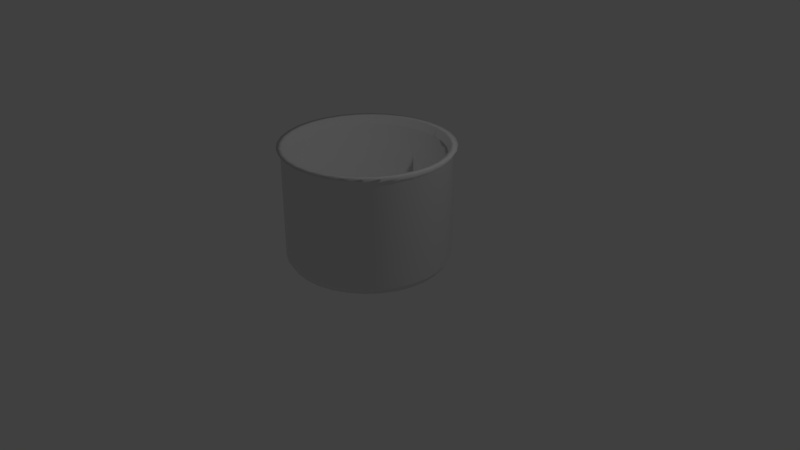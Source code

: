 # Source: container_1.blend  (saved by Blender 2.78.0; exported with 4.5.12 LTS)
import bpy
from mathutils import Matrix  # noqa: F401  (used for matrix-valued properties, if any)

bpy.ops.wm.read_factory_settings(use_empty=True)
scene = bpy.context.scene
scene.name = 'Scene'

# ---- collections
col_collection_1 = bpy.data.collections.new('Collection 1'); scene.collection.children.link(col_collection_1)

# ---- world
world_world = bpy.data.worlds.new('World'); scene.world = world_world
world_world.color = (0.05088, 0.05088, 0.05088)
world_world.use_sun_shadow = False
world_world.sun_shadow_jitter_overblur = 0.0
world_world.cycles.sampling_method = 'MANUAL'

# ---- cameras
cam_camera = bpy.data.cameras.new('Camera')
cam_camera.clip_end = 100.0
cam_camera.lens = 35.0
cam_camera.sensor_width = 32.0
cam_camera.sensor_height = 18.0
cam_camera.ortho_scale = 7.314
cam_camera.dof.focus_distance = 0.0
cam_camera.dof.aperture_fstop = 128.0

# ---- lights
light_lamp = bpy.data.lights.new('Lamp', 'POINT')
light_lamp.transmission_factor = 0.0
light_lamp.cutoff_distance = 30.0
light_lamp.energy = 100.0
light_lamp.shadow_buffer_clip_start = 1.001
light_lamp.shadow_soft_size = 0.1
light_lamp.shadow_maximum_resolution = 0.006
light_lamp.use_absolute_resolution = True

# ---- meshes
me_circle = bpy.data.meshes.new('Circle')
me_circle.from_pydata([(0.0, 1.0, 0.0), (-0.1951, 0.9808, 0.0), (-0.3827, 0.9239, 0.0), (-0.5556, 0.8315, 0.0), (-0.7071, 0.7071, 0.0), (-0.8315, 0.5556, 0.0), (-0.9239, 0.3827, 0.0), (-0.9808, 0.1951, 0.0), (-1.0, 7.55e-08, 0.0), (-0.9808, -0.1951, 0.0), (-0.9239, -0.3827, 0.0), (-0.8315, -0.5556, 0.0), (-0.7071, -0.7071, 0.0), (-0.5556, -0.8315, 0.0), (-0.3827, -0.9239, 0.0), (-0.1951, -0.9808, 0.0), (3.258e-07, -1.0, 0.0), (0.1951, -0.9808, 0.0), (0.3827, -0.9239, 0.0), (0.5556, -0.8315, 0.0), (0.7071, -0.7071, 0.0), (0.8315, -0.5556, 0.0), (0.9239, -0.3827, 0.0), (0.9808, -0.1951, 0.0), (1.0, 9.656e-07, 0.0), (0.9808, 0.1951, 0.0), (0.9239, 0.3827, 0.0), (0.8315, 0.5556, 0.0), (0.7071, 0.7071, 0.0), (0.5556, 0.8315, 0.0), (0.3827, 0.9239, 0.0), (0.1951, 0.9808, 0.0), (5.994e-09, 1.05, 0.08318), (-0.2049, 1.03, 0.08318), (-0.402, 0.9705, 0.08318), (-0.5836, 0.8734, 0.08318), (-0.7428, 0.7428, 0.08318), (-0.8734, 0.5836, 0.08318), (-0.9705, 0.402, 0.08318), (-1.03, 0.2049, 0.08318), (-1.05, 6.492e-08, 0.08318), (-1.03, -0.2049, 0.08318), (-0.9705, -0.402, 0.08318), (-0.8734, -0.5836, 0.08318), (-0.7428, -0.7428, 0.08318), (-0.5836, -0.8734, 0.08318), (-0.402, -0.9705, 0.08318), (-0.2049, -1.03, 0.08318), (3.483e-07, -1.05, 0.08318), (0.2049, -1.03, 0.08318), (0.402, -0.9705, 0.08318), (0.5836, -0.8734, 0.08318), (0.7428, -0.7428, 0.08318), (0.8734, -0.5836, 0.08318), (0.9705, -0.402, 0.08318), (1.03, -0.2049, 0.08318), (1.05, 1e-06, 0.08318), (1.03, 0.2049, 0.08318), (0.9705, 0.402, 0.08318), (0.8734, 0.5836, 0.08318), (0.7428, 0.7428, 0.08318), (0.5836, 0.8734, 0.08318), (0.402, 0.9705, 0.08318), (0.2049, 1.03, 0.08318), (-3.736e-10, 1.05, 1.448), (-0.2049, 1.03, 1.448), (-0.402, 0.9705, 1.448), (-0.5836, 0.8734, 1.448), (-0.7428, 0.7428, 1.448), (-0.8734, 0.5836, 1.448), (-0.9705, 0.402, 1.448), (-1.03, 0.2049, 1.448), (-1.05, 6.492e-08, 1.448), (-1.03, -0.2049, 1.448), (-0.9705, -0.402, 1.448), (-0.8734, -0.5836, 1.448), (-0.7428, -0.7428, 1.448), (-0.5836, -0.8734, 1.448), (-0.402, -0.9705, 1.448), (-0.2049, -1.03, 1.448), (3.419e-07, -1.05, 1.448), (0.2049, -1.03, 1.448), (0.402, -0.9705, 1.448), (0.5836, -0.8734, 1.448), (0.7428, -0.7428, 1.448), (0.8734, -0.5836, 1.448), (0.9705, -0.402, 1.448), (1.03, -0.2049, 1.448), (1.05, 1e-06, 1.448), (1.03, 0.2049, 1.448), (0.9705, 0.402, 1.448), (0.8734, 0.5836, 1.448), (0.7428, 0.7428, 1.448), (0.5836, 0.8734, 1.448), (0.402, 0.9705, 1.448), (0.2049, 1.03, 1.448), (7.518e-09, 1.099, 1.515), (-0.2143, 1.078, 1.515), (-0.4205, 1.015, 1.515), (-0.6104, 0.9135, 1.515), (-0.7769, 0.7769, 1.515), (-0.9135, 0.6104, 1.515), (-1.015, 0.4205, 1.515), (-1.078, 0.2143, 1.515), (-1.099, 5.474e-08, 1.515), (-1.078, -0.2143, 1.515), (-1.015, -0.4205, 1.515), (-0.9135, -0.6104, 1.515), (-0.7769, -0.7769, 1.515), (-0.6104, -0.9135, 1.515), (-0.4205, -1.015, 1.515), (-0.2143, -1.078, 1.515), (3.655e-07, -1.099, 1.515), (0.2143, -1.078, 1.515), (0.4205, -1.015, 1.515), (0.6104, -0.9135, 1.515), (0.7769, -0.7769, 1.515), (0.9135, -0.6104, 1.515), (1.015, -0.4205, 1.515), (1.078, -0.2143, 1.515), (1.099, 1.033e-06, 1.515), (1.078, 0.2143, 1.515), (1.015, 0.4205, 1.515), (0.9135, 0.6104, 1.515), (0.7769, 0.7769, 1.515), (0.6104, 0.9135, 1.515), (0.4205, 1.015, 1.515), (0.2143, 1.078, 1.515), (-1.522e-09, 1.011, 1.515), (-0.1972, 0.9912, 1.515), (-0.3867, 0.9337, 1.515), (-0.5615, 0.8403, 1.515), (-0.7146, 0.7146, 1.515), (-0.8403, 0.5615, 1.515), (-0.9337, 0.3867, 1.515), (-0.9912, 0.1972, 1.515), (-1.011, 7.036e-08, 1.515), (-0.9912, -0.1972, 1.515), (-0.9337, -0.3867, 1.515), (-0.8403, -0.5615, 1.515), (-0.7146, -0.7146, 1.515), (-0.5615, -0.8403, 1.515), (-0.3867, -0.9337, 1.515), (-0.1972, -0.9912, 1.515), (3.278e-07, -1.011, 1.515), (0.1972, -0.9912, 1.515), (0.3867, -0.9337, 1.515), (0.5615, -0.8403, 1.515), (0.7146, -0.7146, 1.515), (0.8403, -0.5615, 1.515), (0.9337, -0.3867, 1.515), (0.9912, -0.1972, 1.515), (1.011, 9.699e-07, 1.515), (0.9912, 0.1972, 1.515), (0.9337, 0.3867, 1.515), (0.8403, 0.5615, 1.515), (0.7146, 0.7146, 1.515), (0.5615, 0.8403, 1.515), (0.3867, 0.9337, 1.515), (0.1972, 0.9912, 1.515), (-8.097e-10, 0.9858, 1.409), (-0.1923, 0.9669, 1.409), (-0.3773, 0.9108, 1.409), (-0.5477, 0.8197, 1.409), (-0.6971, 0.6971, 1.409), (-0.8197, 0.5477, 1.409), (-0.9108, 0.3773, 1.409), (-0.9669, 0.1923, 1.409), (-0.9858, 7.539e-08, 1.409), (-0.9669, -0.1923, 1.409), (-0.9108, -0.3773, 1.409), (-0.8197, -0.5477, 1.409), (-0.6971, -0.6971, 1.409), (-0.5477, -0.8197, 1.409), (-0.3773, -0.9108, 1.409), (-0.1923, -0.9669, 1.409), (3.204e-07, -0.9858, 1.409), (0.1923, -0.9669, 1.409), (0.3773, -0.9108, 1.409), (0.5477, -0.8197, 1.409), (0.6971, -0.6971, 1.409), (0.8197, -0.5477, 1.409), (0.9108, -0.3773, 1.409), (0.9669, -0.1923, 1.409), (0.9858, 9.529e-07, 1.409), (0.9669, 0.1923, 1.409), (0.9108, 0.3773, 1.409), (0.8197, 0.5477, 1.409), (0.6971, 0.6971, 1.409), (0.5477, 0.8197, 1.409), (0.3773, 0.9108, 1.409), (0.1923, 0.9669, 1.409), (-8.097e-10, 0.9858, 1.409), (-0.1923, 0.9669, 1.409), (-0.3773, 0.9108, 1.409), (-0.5477, 0.8197, 1.409), (-0.6971, 0.6971, 1.409), (-0.8197, 0.5477, 1.409), (-0.9108, 0.3773, 1.409), (-0.9669, 0.1923, 1.409), (-0.9858, 7.539e-08, 1.409), (-0.9669, -0.1923, 1.409), (-0.9108, -0.3773, 1.409), (-0.8197, -0.5477, 1.409), (-0.6971, -0.6971, 1.409), (-0.5477, -0.8197, 1.409), (-0.3773, -0.9108, 1.409), (-0.1923, -0.9669, 1.409), (3.204e-07, -0.9858, 1.409), (0.1923, -0.9669, 1.409), (0.3773, -0.9108, 1.409), (0.5477, -0.8197, 1.409), (0.6971, -0.6971, 1.409), (0.8197, -0.5477, 1.409), (0.9108, -0.3773, 1.409), (0.9669, -0.1923, 1.409), (0.9858, 9.529e-07, 1.409), (0.9669, 0.1923, 1.409), (0.9108, 0.3773, 1.409), (0.8197, 0.5477, 1.409), (0.6971, 0.6971, 1.409), (0.5477, 0.8197, 1.409), (0.3773, 0.9108, 1.409), (0.1923, 0.9669, 1.409), (-6.366e-08, 0.9858, 0.1908), (-0.1923, 0.9669, 0.1908), (-0.3773, 0.9108, 0.1908), (-0.5477, 0.8197, 0.1908), (-0.6971, 0.6971, 0.1908), (-0.8197, 0.5477, 0.1908), (-0.9108, 0.3773, 0.1908), (-0.9669, 0.1923, 0.1908), (-0.9858, 7.539e-08, 0.1908), (-0.9669, -0.1923, 0.1908), (-0.9108, -0.3773, 0.1908), (-0.8197, -0.5477, 0.1908), (-0.6971, -0.6971, 0.1908), (-0.5477, -0.8197, 0.1908), (-0.3773, -0.9108, 0.1908), (-0.1923, -0.9669, 0.1908), (2.576e-07, -0.9858, 0.1908), (0.1923, -0.9669, 0.1908), (0.3773, -0.9108, 0.1908), (0.5477, -0.8197, 0.1908), (0.6971, -0.6971, 0.1908), (0.8197, -0.5477, 0.1908), (0.9108, -0.3773, 0.1908), (0.9669, -0.1923, 0.1908), (0.9858, 9.529e-07, 0.1908), (0.9669, 0.1923, 0.1908), (0.9108, 0.3773, 0.1908), (0.8197, 0.5477, 0.1908), (0.6971, 0.6971, 0.1908), (0.5477, 0.8197, 0.1908), (0.3773, 0.9108, 0.1908), (0.1923, 0.9669, 0.1908)], [], [(1, 0, 31, 30, 29, 28, 27, 26, 25, 24, 23, 22, 21, 20, 19, 18, 17, 16, 15, 14, 13, 12, 11, 10, 9, 8, 7, 6, 5, 4, 3, 2), (57, 58, 90, 89), (30, 31, 63, 62), (17, 18, 50, 49), (4, 5, 37, 36), (31, 0, 32, 63), (18, 19, 51, 50), (5, 6, 38, 37), (19, 20, 52, 51), (6, 7, 39, 38), (20, 21, 53, 52), (7, 8, 40, 39), (21, 22, 54, 53), (8, 9, 41, 40), (22, 23, 55, 54), (9, 10, 42, 41), (23, 24, 56, 55), (10, 11, 43, 42), (24, 25, 57, 56), (11, 12, 44, 43), (25, 26, 58, 57), (12, 13, 45, 44), (26, 27, 59, 58), (13, 14, 46, 45), (0, 1, 33, 32), (27, 28, 60, 59), (14, 15, 47, 46), (1, 2, 34, 33), (28, 29, 61, 60), (15, 16, 48, 47), (2, 3, 35, 34), (29, 30, 62, 61), (16, 17, 49, 48), (3, 4, 36, 35), (65, 66, 98, 97), (44, 45, 77, 76), (58, 59, 91, 90), (45, 46, 78, 77), (32, 33, 65, 64), (59, 60, 92, 91), (46, 47, 79, 78), (33, 34, 66, 65), (60, 61, 93, 92), (47, 48, 80, 79), (34, 35, 67, 66), (61, 62, 94, 93), (48, 49, 81, 80), (35, 36, 68, 67), (62, 63, 95, 94), (49, 50, 82, 81), (36, 37, 69, 68), (63, 32, 64, 95), (50, 51, 83, 82), (37, 38, 70, 69), (51, 52, 84, 83), (38, 39, 71, 70), (52, 53, 85, 84), (39, 40, 72, 71), (53, 54, 86, 85), (40, 41, 73, 72), (54, 55, 87, 86), (41, 42, 74, 73), (55, 56, 88, 87), (42, 43, 75, 74), (56, 57, 89, 88), (43, 44, 76, 75), (100, 101, 133, 132), (92, 93, 125, 124), (79, 80, 112, 111), (66, 67, 99, 98), (93, 94, 126, 125), (80, 81, 113, 112), (67, 68, 100, 99), (94, 95, 127, 126), (81, 82, 114, 113), (68, 69, 101, 100), (95, 64, 96, 127), (82, 83, 115, 114), (69, 70, 102, 101), (83, 84, 116, 115), (70, 71, 103, 102), (84, 85, 117, 116), (71, 72, 104, 103), (85, 86, 118, 117), (72, 73, 105, 104), (86, 87, 119, 118), (73, 74, 106, 105), (87, 88, 120, 119), (74, 75, 107, 106), (88, 89, 121, 120), (75, 76, 108, 107), (89, 90, 122, 121), (76, 77, 109, 108), (90, 91, 123, 122), (77, 78, 110, 109), (64, 65, 97, 96), (91, 92, 124, 123), (78, 79, 111, 110), (135, 136, 168, 167), (127, 96, 128, 159), (114, 115, 147, 146), (101, 102, 134, 133), (115, 116, 148, 147), (102, 103, 135, 134), (116, 117, 149, 148), (103, 104, 136, 135), (117, 118, 150, 149), (104, 105, 137, 136), (118, 119, 151, 150), (105, 106, 138, 137), (119, 120, 152, 151), (106, 107, 139, 138), (120, 121, 153, 152), (107, 108, 140, 139), (121, 122, 154, 153), (108, 109, 141, 140), (122, 123, 155, 154), (109, 110, 142, 141), (96, 97, 129, 128), (123, 124, 156, 155), (110, 111, 143, 142), (97, 98, 130, 129), (124, 125, 157, 156), (111, 112, 144, 143), (98, 99, 131, 130), (125, 126, 158, 157), (112, 113, 145, 144), (99, 100, 132, 131), (126, 127, 159, 158), (113, 114, 146, 145), (170, 171, 203, 202), (149, 150, 182, 181), (136, 137, 169, 168), (150, 151, 183, 182), (137, 138, 170, 169), (151, 152, 184, 183), (138, 139, 171, 170), (152, 153, 185, 184), (139, 140, 172, 171), (153, 154, 186, 185), (140, 141, 173, 172), (154, 155, 187, 186), (141, 142, 174, 173), (128, 129, 161, 160), (155, 156, 188, 187), (142, 143, 175, 174), (129, 130, 162, 161), (156, 157, 189, 188), (143, 144, 176, 175), (130, 131, 163, 162), (157, 158, 190, 189), (144, 145, 177, 176), (131, 132, 164, 163), (158, 159, 191, 190), (145, 146, 178, 177), (132, 133, 165, 164), (159, 128, 160, 191), (146, 147, 179, 178), (133, 134, 166, 165), (147, 148, 180, 179), (134, 135, 167, 166), (148, 149, 181, 180), (205, 206, 238, 237), (184, 185, 217, 216), (171, 172, 204, 203), (185, 186, 218, 217), (172, 173, 205, 204), (186, 187, 219, 218), (173, 174, 206, 205), (160, 161, 193, 192), (187, 188, 220, 219), (174, 175, 207, 206), (161, 162, 194, 193), (188, 189, 221, 220), (175, 176, 208, 207), (162, 163, 195, 194), (189, 190, 222, 221), (176, 177, 209, 208), (163, 164, 196, 195), (190, 191, 223, 222), (177, 178, 210, 209), (164, 165, 197, 196), (191, 160, 192, 223), (178, 179, 211, 210), (165, 166, 198, 197), (179, 180, 212, 211), (166, 167, 199, 198), (180, 181, 213, 212), (167, 168, 200, 199), (181, 182, 214, 213), (168, 169, 201, 200), (182, 183, 215, 214), (169, 170, 202, 201), (183, 184, 216, 215), (225, 226, 227, 228, 229, 230, 231, 232, 233, 234, 235, 236, 237, 238, 239, 240, 241, 242, 243, 244, 245, 246, 247, 248, 249, 250, 251, 252, 253, 254, 255, 224), (192, 193, 225, 224), (219, 220, 252, 251), (206, 207, 239, 238), (193, 194, 226, 225), (220, 221, 253, 252), (207, 208, 240, 239), (194, 195, 227, 226), (221, 222, 254, 253), (208, 209, 241, 240), (195, 196, 228, 227), (222, 223, 255, 254), (209, 210, 242, 241), (196, 197, 229, 228), (223, 192, 224, 255), (210, 211, 243, 242), (197, 198, 230, 229), (211, 212, 244, 243), (198, 199, 231, 230), (212, 213, 245, 244), (199, 200, 232, 231), (213, 214, 246, 245), (200, 201, 233, 232), (214, 215, 247, 246), (201, 202, 234, 233), (215, 216, 248, 247), (202, 203, 235, 234), (216, 217, 249, 248), (203, 204, 236, 235), (217, 218, 250, 249), (204, 205, 237, 236), (218, 219, 251, 250)])
me_circle.polygons.foreach_set('use_smooth', [True] * 226)
me_circle.use_remesh_preserve_volume = False
me_circle.use_remesh_preserve_attributes = False
me_circle.use_mirror_vertex_groups = False
me_circle.update()

# ---- objects
ob_circle = bpy.data.objects.new('Circle', me_circle)
ob_lamp = bpy.data.objects.new('Lamp', light_lamp)
ob_camera = bpy.data.objects.new('Camera', cam_camera)

# ---- transforms, parenting, visibility, modifiers, constraints
ob_circle.location = (0.0, 0.0, 0.0)
ob_circle.lineart.crease_threshold = 0.0
ob_lamp.location = (4.076, 1.005, 5.904)
ob_lamp.rotation_euler = (0.6503, 0.05522, 1.866)
ob_lamp.lock_rotations_4d = False
ob_lamp.empty_display_type = 'ARROWS'
ob_lamp.color = (0.0, 0.0, 0.0, 0.0)
ob_lamp.lineart.crease_threshold = 0.0
ob_camera.location = (7.481, -6.508, 5.344)
ob_camera.rotation_euler = (1.109, 0.0, 0.8149)
ob_camera.lock_rotations_4d = False
ob_camera.empty_display_type = 'ARROWS'
ob_camera.color = (0.0, 0.0, 0.0, 0.0)
ob_camera.display_type = 'WIRE'
ob_camera.lineart.crease_threshold = 0.0

# ---- collection membership
col_collection_1.objects.link(ob_circle)
col_collection_1.objects.link(ob_lamp)
col_collection_1.objects.link(ob_camera)

# ---- scene / render settings (as saved in the file)
scene.camera = ob_camera
scene.frame_start = 1; scene.frame_end = 250; scene.frame_set(1)
scene.render.engine = 'BLENDER_EEVEE_NEXT'
scene.render.resolution_percentage = 50
scene.render.dither_intensity = 0.0
scene.cycles.use_denoising = False
scene.cycles.samples = 128
scene.cycles.sampling_pattern = 'TABULATED_SOBOL'
scene.cycles.light_sampling_threshold = 0.0
scene.cycles.use_adaptive_sampling = False
scene.cycles.use_light_tree = False
scene.cycles.blur_glossy = 0.0
scene.cycles.sample_clamp_indirect = 0.0
scene.view_settings.view_transform = 'Standard'
bpy.context.view_layer.update()
